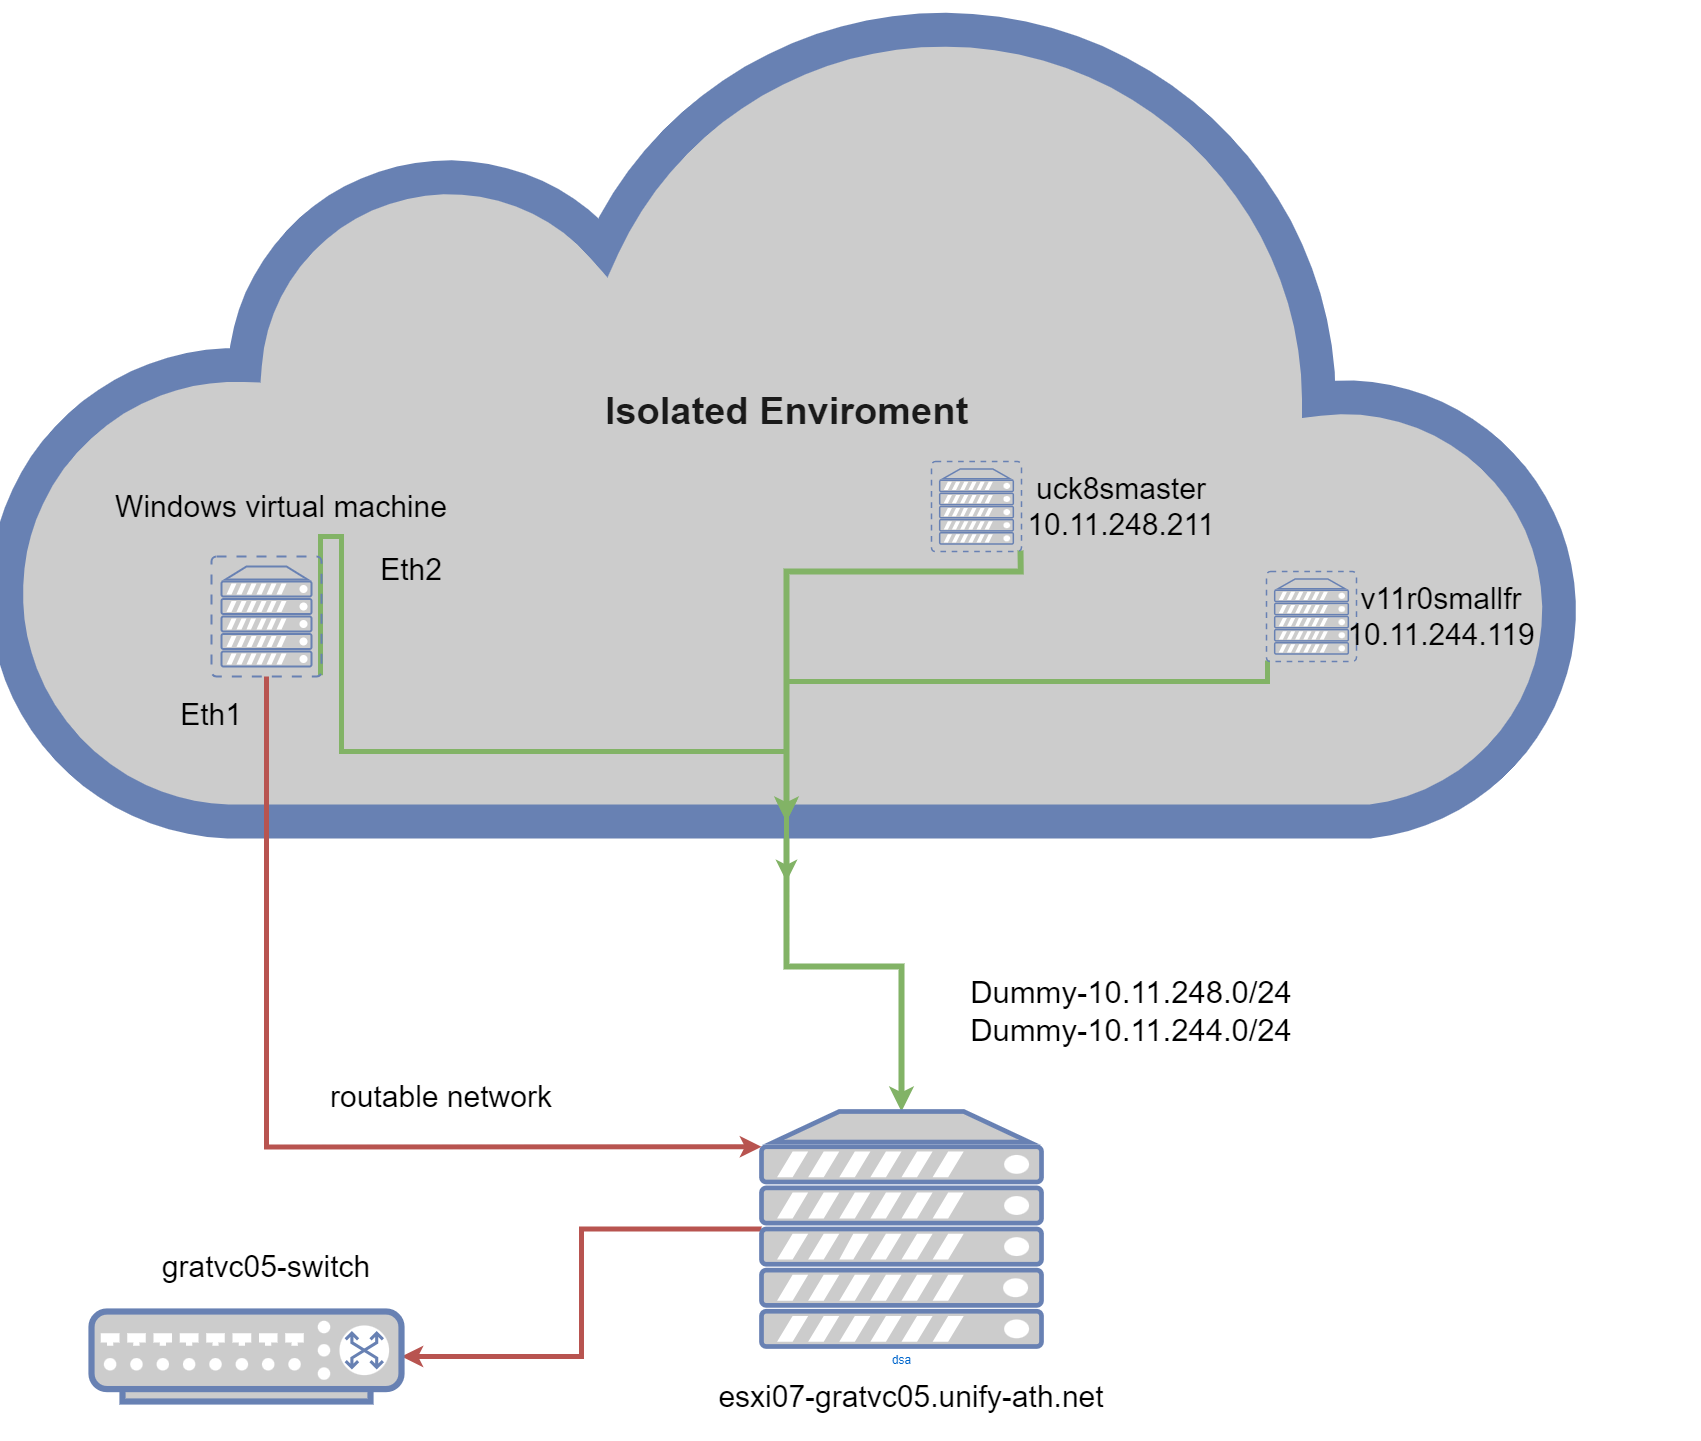

The diagram above was exported from draw.io. Its source (the exported page's mxGraphModel, read from the mxfile embedded in the PNG):
<mxGraphModel dx="2868" dy="1752" grid="1" gridSize="10" guides="1" tooltips="1" connect="1" arrows="1" fold="1" page="1" pageScale="1" pageWidth="1100" pageHeight="850" background="none" math="0" shadow="0">
  <root>
    <mxCell id="0" />
    <mxCell id="1" parent="0" />
    <mxCell id="2vUcbHr9PfvSMbQR3-Zt-9" style="edgeStyle=orthogonalEdgeStyle;rounded=0;orthogonalLoop=1;jettySize=auto;html=1;fillColor=#d5e8d4;strokeColor=#82b366;strokeWidth=6;" edge="1" parent="1" source="7c3789c024ecab99-76" target="2vUcbHr9PfvSMbQR3-Zt-3">
      <mxGeometry relative="1" as="geometry" />
    </mxCell>
    <mxCell id="7c3789c024ecab99-76" value="&lt;font color=&quot;#1a1a1a&quot; style=&quot;font-size: 38px;&quot;&gt;&lt;b&gt;Isolated Enviroment&lt;/b&gt;&lt;/font&gt;" style="html=1;fillColor=#CCCCCC;strokeColor=#6881B3;gradientColor=none;gradientDirection=north;strokeWidth=2;shape=mxgraph.networks.cloud;fontColor=#6881B3;rounded=0;shadow=0;comic=0;align=center;fontSize=28;" parent="1" vertex="1">
      <mxGeometry x="280" y="220" width="1570" height="820" as="geometry" />
    </mxCell>
    <mxCell id="2vUcbHr9PfvSMbQR3-Zt-25" style="edgeStyle=orthogonalEdgeStyle;rounded=0;orthogonalLoop=1;jettySize=auto;html=1;exitX=0;exitY=0.5;exitDx=0;exitDy=0;exitPerimeter=0;entryX=1;entryY=0.5;entryDx=0;entryDy=0;entryPerimeter=0;fillColor=#f8cecc;strokeColor=#b85450;strokeWidth=5;" edge="1" parent="1" source="2vUcbHr9PfvSMbQR3-Zt-3" target="2vUcbHr9PfvSMbQR3-Zt-4">
      <mxGeometry relative="1" as="geometry" />
    </mxCell>
    <mxCell id="2vUcbHr9PfvSMbQR3-Zt-3" value="dsa" style="fontColor=#0066CC;verticalAlign=top;verticalLabelPosition=bottom;labelPosition=center;align=center;html=1;outlineConnect=0;fillColor=#CCCCCC;strokeColor=#6881B3;gradientColor=none;gradientDirection=north;strokeWidth=2;shape=mxgraph.networks.server;" vertex="1" parent="1">
      <mxGeometry x="1040" y="1330" width="280" height="235" as="geometry" />
    </mxCell>
    <mxCell id="2vUcbHr9PfvSMbQR3-Zt-4" value="" style="fontColor=#0066CC;verticalAlign=top;verticalLabelPosition=bottom;labelPosition=center;align=center;html=1;outlineConnect=0;fillColor=#CCCCCC;strokeColor=#6881B3;gradientColor=none;gradientDirection=north;strokeWidth=2;shape=mxgraph.networks.switch;" vertex="1" parent="1">
      <mxGeometry x="370" y="1530" width="310" height="90" as="geometry" />
    </mxCell>
    <mxCell id="2vUcbHr9PfvSMbQR3-Zt-6" value="&lt;span style=&quot;font-size: 30px;&quot;&gt;esxi07-gratvc05.unify-ath.net&lt;/span&gt;" style="text;html=1;strokeColor=none;fillColor=none;align=center;verticalAlign=middle;whiteSpace=wrap;rounded=0;" vertex="1" parent="1">
      <mxGeometry x="930" y="1570" width="520" height="90" as="geometry" />
    </mxCell>
    <mxCell id="2vUcbHr9PfvSMbQR3-Zt-7" value="&lt;span style=&quot;font-size: 30px;&quot;&gt;gratvc05-switch&lt;/span&gt;" style="text;html=1;strokeColor=none;fillColor=none;align=center;verticalAlign=middle;whiteSpace=wrap;rounded=0;" vertex="1" parent="1">
      <mxGeometry x="285" y="1440" width="520" height="90" as="geometry" />
    </mxCell>
    <mxCell id="2vUcbHr9PfvSMbQR3-Zt-8" value="&lt;font style=&quot;font-size: 31px;&quot;&gt;Dummy-10.11.248.0/24&lt;br&gt;Dummy-10.11.244.0/24&lt;/font&gt;&lt;span style=&quot;font-size: 30px;&quot;&gt;&lt;br&gt;&lt;/span&gt;" style="text;html=1;strokeColor=none;fillColor=none;align=center;verticalAlign=middle;whiteSpace=wrap;rounded=0;" vertex="1" parent="1">
      <mxGeometry x="1150" y="1150" width="520" height="160" as="geometry" />
    </mxCell>
    <mxCell id="2vUcbHr9PfvSMbQR3-Zt-14" style="edgeStyle=orthogonalEdgeStyle;rounded=0;orthogonalLoop=1;jettySize=auto;html=1;exitX=0.99;exitY=0.99;exitDx=0;exitDy=0;exitPerimeter=0;fillColor=#d5e8d4;strokeColor=#82b366;strokeWidth=6;" edge="1" parent="1" source="2vUcbHr9PfvSMbQR3-Zt-10" target="7c3789c024ecab99-76">
      <mxGeometry relative="1" as="geometry" />
    </mxCell>
    <mxCell id="2vUcbHr9PfvSMbQR3-Zt-10" value="" style="fontColor=#0066CC;verticalAlign=top;verticalLabelPosition=bottom;labelPosition=center;align=center;html=1;outlineConnect=0;fillColor=#CCCCCC;strokeColor=#6881B3;gradientColor=none;gradientDirection=north;strokeWidth=2;shape=mxgraph.networks.virtual_server;" vertex="1" parent="1">
      <mxGeometry x="1210" y="680" width="90" height="90" as="geometry" />
    </mxCell>
    <mxCell id="2vUcbHr9PfvSMbQR3-Zt-17" style="edgeStyle=orthogonalEdgeStyle;rounded=0;orthogonalLoop=1;jettySize=auto;html=1;exitX=0.01;exitY=0.99;exitDx=0;exitDy=0;exitPerimeter=0;fillColor=#d5e8d4;strokeColor=#82b366;strokeWidth=5;" edge="1" parent="1" source="2vUcbHr9PfvSMbQR3-Zt-11" target="7c3789c024ecab99-76">
      <mxGeometry relative="1" as="geometry" />
    </mxCell>
    <mxCell id="2vUcbHr9PfvSMbQR3-Zt-11" value="" style="fontColor=#0066CC;verticalAlign=top;verticalLabelPosition=bottom;labelPosition=center;align=center;html=1;outlineConnect=0;fillColor=#CCCCCC;strokeColor=#6881B3;gradientColor=none;gradientDirection=north;strokeWidth=2;shape=mxgraph.networks.virtual_server;" vertex="1" parent="1">
      <mxGeometry x="1545" y="790" width="90" height="90" as="geometry" />
    </mxCell>
    <mxCell id="2vUcbHr9PfvSMbQR3-Zt-12" value="&lt;span style=&quot;font-size: 30px;&quot;&gt;uck8smaster&lt;br&gt;10.11.248.211&lt;br&gt;&lt;/span&gt;" style="text;html=1;strokeColor=none;fillColor=none;align=center;verticalAlign=middle;whiteSpace=wrap;rounded=0;" vertex="1" parent="1">
      <mxGeometry x="1140" y="680" width="520" height="90" as="geometry" />
    </mxCell>
    <mxCell id="2vUcbHr9PfvSMbQR3-Zt-13" value="&lt;span style=&quot;font-size: 30px;&quot;&gt;v11r0smallfr&lt;br&gt;10.11.244.119&lt;br&gt;&lt;/span&gt;" style="text;html=1;strokeColor=none;fillColor=none;align=center;verticalAlign=middle;whiteSpace=wrap;rounded=0;" vertex="1" parent="1">
      <mxGeometry x="1460" y="790" width="520" height="90" as="geometry" />
    </mxCell>
    <mxCell id="2vUcbHr9PfvSMbQR3-Zt-21" style="edgeStyle=orthogonalEdgeStyle;rounded=0;orthogonalLoop=1;jettySize=auto;html=1;exitX=0.99;exitY=0.99;exitDx=0;exitDy=0;exitPerimeter=0;fillColor=#d5e8d4;strokeColor=#82b366;strokeWidth=5;" edge="1" parent="1" source="2vUcbHr9PfvSMbQR3-Zt-19">
      <mxGeometry relative="1" as="geometry">
        <mxPoint x="1065" y="1100" as="targetPoint" />
        <Array as="points">
          <mxPoint x="599" y="755" />
          <mxPoint x="620" y="755" />
          <mxPoint x="620" y="970" />
          <mxPoint x="1065" y="970" />
        </Array>
      </mxGeometry>
    </mxCell>
    <mxCell id="2vUcbHr9PfvSMbQR3-Zt-22" style="edgeStyle=orthogonalEdgeStyle;rounded=0;orthogonalLoop=1;jettySize=auto;html=1;exitX=0.5;exitY=1;exitDx=0;exitDy=0;exitPerimeter=0;entryX=0;entryY=0.15;entryDx=0;entryDy=0;entryPerimeter=0;fillColor=#f8cecc;strokeColor=#b85450;strokeWidth=5;" edge="1" parent="1" source="2vUcbHr9PfvSMbQR3-Zt-19" target="2vUcbHr9PfvSMbQR3-Zt-3">
      <mxGeometry relative="1" as="geometry" />
    </mxCell>
    <mxCell id="2vUcbHr9PfvSMbQR3-Zt-19" value="" style="fontColor=#0066CC;verticalAlign=top;verticalLabelPosition=bottom;labelPosition=center;align=center;html=1;outlineConnect=0;fillColor=#CCCCCC;strokeColor=#6881B3;gradientColor=none;gradientDirection=north;strokeWidth=2;shape=mxgraph.networks.virtual_server;" vertex="1" parent="1">
      <mxGeometry x="490" y="775" width="110" height="120" as="geometry" />
    </mxCell>
    <mxCell id="2vUcbHr9PfvSMbQR3-Zt-20" value="&lt;span style=&quot;font-size: 30px;&quot;&gt;Windows virtual machine&lt;br&gt;&lt;/span&gt;" style="text;html=1;strokeColor=none;fillColor=none;align=center;verticalAlign=middle;whiteSpace=wrap;rounded=0;" vertex="1" parent="1">
      <mxGeometry x="300" y="680" width="520" height="90" as="geometry" />
    </mxCell>
    <mxCell id="2vUcbHr9PfvSMbQR3-Zt-23" value="&lt;span style=&quot;font-size: 30px;&quot;&gt;Eth1&lt;br&gt;&lt;/span&gt;" style="text;html=1;strokeColor=none;fillColor=none;align=center;verticalAlign=middle;whiteSpace=wrap;rounded=0;" vertex="1" parent="1">
      <mxGeometry x="410" y="895" width="160" height="75" as="geometry" />
    </mxCell>
    <mxCell id="2vUcbHr9PfvSMbQR3-Zt-24" value="&lt;span style=&quot;font-size: 30px;&quot;&gt;Eth2&lt;br&gt;&lt;/span&gt;" style="text;html=1;strokeColor=none;fillColor=none;align=center;verticalAlign=middle;whiteSpace=wrap;rounded=0;" vertex="1" parent="1">
      <mxGeometry x="610" y="750" width="160" height="75" as="geometry" />
    </mxCell>
    <mxCell id="2vUcbHr9PfvSMbQR3-Zt-26" value="&lt;font style=&quot;font-size: 30px;&quot;&gt;routable network&lt;/font&gt;" style="text;html=1;strokeColor=none;fillColor=none;align=center;verticalAlign=middle;whiteSpace=wrap;rounded=0;" vertex="1" parent="1">
      <mxGeometry x="460" y="1270" width="520" height="90" as="geometry" />
    </mxCell>
  </root>
</mxGraphModel>